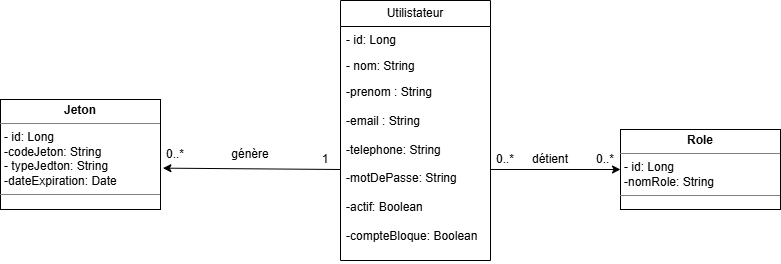

The diagram above was exported from draw.io. Its source (the exported page's mxGraphModel, read from the mxfile embedded in the PNG):
<mxGraphModel dx="1281" dy="626" grid="1" gridSize="10" guides="1" tooltips="1" connect="1" arrows="1" fold="1" page="1" pageScale="1" pageWidth="827" pageHeight="1169" math="0" shadow="0">
  <root>
    <mxCell id="0" />
    <mxCell id="1" parent="0" />
    <mxCell id="-t-9EGH8VUZvFRKkTW4D-1" parent="1" style="swimlane;fontStyle=0;childLayout=stackLayout;horizontal=1;startSize=26;fillColor=none;horizontalStack=0;resizeParent=1;resizeParentMax=0;resizeLast=0;collapsible=1;marginBottom=0;whiteSpace=wrap;html=1;" value="Utilistateur" vertex="1">
      <mxGeometry height="260" width="150" x="350" y="150" as="geometry" />
    </mxCell>
    <mxCell id="-t-9EGH8VUZvFRKkTW4D-2" parent="-t-9EGH8VUZvFRKkTW4D-1" style="text;strokeColor=none;fillColor=none;align=left;verticalAlign=top;spacingLeft=4;spacingRight=4;overflow=hidden;rotatable=0;points=[[0,0.5],[1,0.5]];portConstraint=eastwest;whiteSpace=wrap;html=1;" value="- id: Long" vertex="1">
      <mxGeometry height="26" width="150" y="26" as="geometry" />
    </mxCell>
    <mxCell id="-t-9EGH8VUZvFRKkTW4D-3" parent="-t-9EGH8VUZvFRKkTW4D-1" style="text;strokeColor=none;fillColor=none;align=left;verticalAlign=top;spacingLeft=4;spacingRight=4;overflow=hidden;rotatable=0;points=[[0,0.5],[1,0.5]];portConstraint=eastwest;whiteSpace=wrap;html=1;" value="- nom: String" vertex="1">
      <mxGeometry height="26" width="150" y="52" as="geometry" />
    </mxCell>
    <mxCell id="-t-9EGH8VUZvFRKkTW4D-4" parent="-t-9EGH8VUZvFRKkTW4D-1" style="text;strokeColor=none;fillColor=none;align=left;verticalAlign=top;spacingLeft=4;spacingRight=4;overflow=hidden;rotatable=0;points=[[0,0.5],[1,0.5]];portConstraint=eastwest;whiteSpace=wrap;html=1;" value="-prenom : String&lt;div&gt;&lt;br&gt;&lt;div&gt;-email : String&lt;/div&gt;&lt;div&gt;&lt;br&gt;&lt;/div&gt;&lt;div&gt;-telephone: String&lt;/div&gt;&lt;div&gt;&lt;br&gt;&lt;/div&gt;&lt;div&gt;-motDePasse: String&lt;/div&gt;&lt;div&gt;&lt;br&gt;&lt;/div&gt;&lt;div&gt;-actif: Boolean&lt;/div&gt;&lt;div&gt;&lt;br&gt;&lt;/div&gt;&lt;div&gt;-compteBloque: Boolean&lt;br&gt;&lt;div&gt;&lt;br&gt;&lt;/div&gt;&lt;/div&gt;&lt;/div&gt;" vertex="1">
      <mxGeometry height="182" width="150" y="78" as="geometry" />
    </mxCell>
    <mxCell id="-t-9EGH8VUZvFRKkTW4D-7" parent="1" style="verticalAlign=top;align=left;overflow=fill;html=1;whiteSpace=wrap;" value="&lt;p style=&quot;margin:0px;margin-top:4px;text-align:center;&quot;&gt;&lt;b&gt;Jeton&lt;/b&gt;&lt;/p&gt;&lt;hr size=&quot;1&quot; style=&quot;border-style:solid;&quot;&gt;&lt;p style=&quot;margin:0px;margin-left:4px;&quot;&gt;- id: Long&lt;/p&gt;&lt;p style=&quot;margin:0px;margin-left:4px;&quot;&gt;-codeJeton: String&lt;/p&gt;&lt;p style=&quot;margin:0px;margin-left:4px;&quot;&gt;- typeJedton: String&lt;/p&gt;&lt;p style=&quot;margin:0px;margin-left:4px;&quot;&gt;-dateExpiration: Date&lt;/p&gt;&lt;hr size=&quot;1&quot; style=&quot;border-style:solid;&quot;&gt;&lt;p style=&quot;margin:0px;margin-left:4px;&quot;&gt;&lt;br&gt;&lt;/p&gt;" vertex="1">
      <mxGeometry height="110" width="160" x="10" y="249" as="geometry" />
    </mxCell>
    <mxCell id="-t-9EGH8VUZvFRKkTW4D-9" parent="1" style="verticalAlign=top;align=left;overflow=fill;html=1;whiteSpace=wrap;" value="&lt;p style=&quot;margin:0px;margin-top:4px;text-align:center;&quot;&gt;&lt;b&gt;Role&lt;/b&gt;&lt;/p&gt;&lt;hr size=&quot;1&quot; style=&quot;border-style:solid;&quot;&gt;&lt;p style=&quot;margin:0px;margin-left:4px;&quot;&gt;- id: Long&lt;/p&gt;&lt;p style=&quot;margin:0px;margin-left:4px;&quot;&gt;-nomRole: String&lt;/p&gt;&lt;hr size=&quot;1&quot; style=&quot;border-style:solid;&quot;&gt;&lt;p style=&quot;margin:0px;margin-left:4px;&quot;&gt;&lt;br&gt;&lt;/p&gt;" vertex="1">
      <mxGeometry height="80" width="160" x="630" y="279" as="geometry" />
    </mxCell>
    <mxCell id="-t-9EGH8VUZvFRKkTW4D-10" edge="1" parent="1" source="-t-9EGH8VUZvFRKkTW4D-4" style="endArrow=classic;html=1;rounded=0;exitX=0;exitY=0.5;exitDx=0;exitDy=0;entryX=1.015;entryY=0.624;entryDx=0;entryDy=0;entryPerimeter=0;" target="-t-9EGH8VUZvFRKkTW4D-7" value="">
      <mxGeometry height="50" relative="1" width="50" as="geometry">
        <mxPoint x="310" y="450" as="sourcePoint" />
        <mxPoint x="240" y="480" as="targetPoint" />
      </mxGeometry>
    </mxCell>
    <mxCell id="-t-9EGH8VUZvFRKkTW4D-11" edge="1" parent="1" source="-t-9EGH8VUZvFRKkTW4D-4" style="endArrow=classic;html=1;rounded=0;exitX=1;exitY=0.5;exitDx=0;exitDy=0;entryX=0;entryY=0.5;entryDx=0;entryDy=0;" target="-t-9EGH8VUZvFRKkTW4D-9" value="">
      <mxGeometry height="50" relative="1" width="50" as="geometry">
        <mxPoint x="300" y="430" as="sourcePoint" />
        <mxPoint x="240" y="601" as="targetPoint" />
      </mxGeometry>
    </mxCell>
    <mxCell id="-t-9EGH8VUZvFRKkTW4D-12" parent="1" style="text;html=1;whiteSpace=wrap;strokeColor=none;fillColor=none;align=center;verticalAlign=middle;rounded=0;" value="génère" vertex="1">
      <mxGeometry height="30" width="60" x="230" y="289" as="geometry" />
    </mxCell>
    <mxCell id="-t-9EGH8VUZvFRKkTW4D-13" parent="1" style="text;html=1;whiteSpace=wrap;strokeColor=none;fillColor=none;align=center;verticalAlign=middle;rounded=0;" value="1" vertex="1">
      <mxGeometry height="20" width="10" x="330" y="299" as="geometry" />
    </mxCell>
    <mxCell id="-t-9EGH8VUZvFRKkTW4D-17" parent="1" style="text;html=1;whiteSpace=wrap;strokeColor=none;fillColor=none;align=center;verticalAlign=middle;rounded=0;" value="0..*" vertex="1">
      <mxGeometry height="20" width="10" x="180" y="294" as="geometry" />
    </mxCell>
    <mxCell id="-t-9EGH8VUZvFRKkTW4D-22" parent="1" style="text;html=1;whiteSpace=wrap;strokeColor=none;fillColor=none;align=center;verticalAlign=middle;rounded=0;" value="0..*" vertex="1">
      <mxGeometry height="20" width="10" x="510" y="299" as="geometry" />
    </mxCell>
    <mxCell id="-t-9EGH8VUZvFRKkTW4D-23" parent="1" style="text;html=1;whiteSpace=wrap;strokeColor=none;fillColor=none;align=center;verticalAlign=middle;rounded=0;" value="0..*" vertex="1">
      <mxGeometry height="20" width="10" x="610" y="299" as="geometry" />
    </mxCell>
    <mxCell id="-t-9EGH8VUZvFRKkTW4D-24" parent="1" style="text;html=1;whiteSpace=wrap;strokeColor=none;fillColor=none;align=center;verticalAlign=middle;rounded=0;" value="détient" vertex="1">
      <mxGeometry height="30" width="60" x="530" y="294" as="geometry" />
    </mxCell>
  </root>
</mxGraphModel>